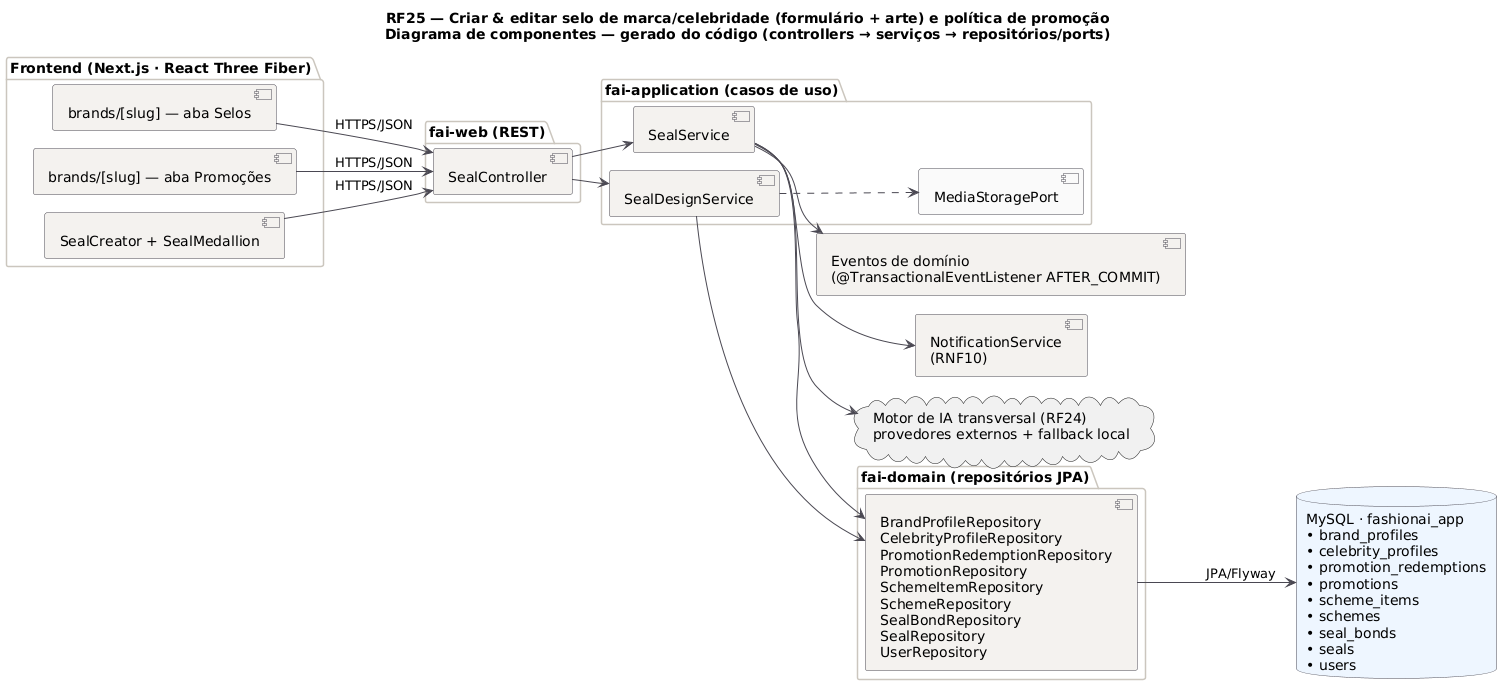

The diagram above was rendered by PlantUML. Its source (embedded in the PNG):
@startuml RF25_Componentes
title RF25 — Criar & editar selo de marca/celebridade (formulário + arte) e política de promoção\nDiagrama de componentes — gerado do código (controllers → serviços → repositórios/ports)
!pragma layout smetana
skinparam backgroundColor #FFFFFF
skinparam component {
  BackgroundColor #F4F2EF
  BorderColor #4A4852
  ArrowColor #4A4852
}
skinparam package {
  BorderColor #CBC6BE
}
skinparam database {
  BackgroundColor #EEF6FF
  BorderColor #4A4852
}
left to right direction

package "Frontend (Next.js · React Three Fiber)" {
  component "brands/[slug] — aba Selos" as FE0
  component "brands/[slug] — aba Promoções" as FE1
  component "SealCreator + SealMedallion" as FE2
}
package "fai-web (REST)" {
  [SealController] as SealController
}
package "fai-application (casos de uso)" {
  [SealService] as SealService
  [SealDesignService] as SealDesignService
  [MediaStoragePort] as MediaStoragePort #FAFAFA
}
package "fai-domain (repositórios JPA)" {
  [BrandProfileRepository\nCelebrityProfileRepository\nPromotionRedemptionRepository\nPromotionRepository\nSchemeItemRepository\nSchemeRepository\nSealBondRepository\nSealRepository\nUserRepository] as REPOS
}
database "MySQL · fashionai_app\n• brand_profiles\n• celebrity_profiles\n• promotion_redemptions\n• promotions\n• scheme_items\n• schemes\n• seal_bonds\n• seals\n• users" as DB
cloud "Motor de IA transversal (RF24)\nprovedores externos + fallback local" as P_ai
[Eventos de domínio\n(@TransactionalEventListener AFTER_COMMIT)] as P_events
[NotificationService\n(RNF10)] as P_notif

FE0 --> SealController : HTTPS/JSON
FE1 --> SealController : HTTPS/JSON
FE2 --> SealController : HTTPS/JSON
SealController --> SealService
SealController --> SealDesignService
SealService --> REPOS
SealService --> P_notif
SealService --> P_ai
SealService --> P_events
SealDesignService ..> MediaStoragePort
SealDesignService --> REPOS
REPOS --> DB : JPA/Flyway
@enduml